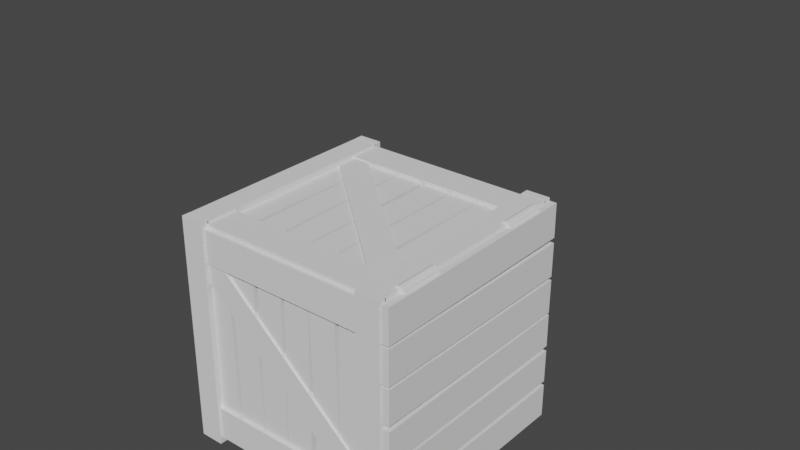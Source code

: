 # Source: ItemCrate.blend  (saved by Blender 2.91.10; exported with 4.5.12 LTS)
import bpy
from mathutils import Matrix  # noqa: F401  (used for matrix-valued properties, if any)

bpy.ops.wm.read_factory_settings(use_empty=True)
scene = bpy.context.scene
scene.name = 'Scene'

# ---- collections
col_scalecheckers = bpy.data.collections.new('ScaleCheckers'); scene.collection.children.link(col_scalecheckers)

# ---- world
world_world = bpy.data.worlds.new('World'); scene.world = world_world
world_world.use_nodes = True; world_world.node_tree.nodes.clear()
_N = world_world.node_tree.nodes; _L = world_world.node_tree.links
n0 = _N.new('ShaderNodeOutputWorld'); n0.name = 'World Output'; n0.location = (300, 300)
n1 = _N.new('ShaderNodeBackground'); n1.name = 'Background'; n1.location = (10, 300)
n1.inputs[0].default_value = (0.05088, 0.05088, 0.05088, 1.0)
_L.new(n1.outputs[0], n0.inputs[0])
n0.is_active_output = True
world_world.color = (0.05088, 0.05088, 0.05088)
world_world.use_sun_shadow = False
world_world.sun_shadow_jitter_overblur = 0.0

# ---- meshes
me_cube_001 = bpy.data.meshes.new('Cube.001')
me_cube_001.from_pydata([(-0.3495, 0.1145, 0.7534), (-0.3753, 0.1145, 0.7534), (-0.3495, 0.1194, 0.02168), (-0.3753, 0.1194, 0.02168), (-0.3495, 0.003669, 0.7527), (-0.3753, 0.003669, 0.7527), (-0.3495, 0.008548, 0.02094), (-0.3753, 0.008548, 0.02094), (0.357, -0.3815, 0.5154), (0.3839, -0.3815, 0.5154), (0.357, 0.383, 0.5056), (0.3839, 0.383, 0.5056), (0.357, -0.383, 0.3996), (0.3839, -0.383, 0.3996), (0.357, 0.3815, 0.3897), (0.3839, 0.3815, 0.3897), (-0.3495, 0.2361, 0.7535), (-0.3753, 0.2361, 0.7535), (-0.3495, 0.2423, 0.02178), (-0.3753, 0.2423, 0.02178), (-0.3495, 0.1253, 0.7525), (-0.3753, 0.1253, 0.7525), (-0.3495, 0.1315, 0.02084), (-0.3753, 0.1315, 0.02084), (0.357, -0.3818, 0.6404), (0.3839, -0.3818, 0.6404), (0.357, 0.3828, 0.6337), (0.3839, 0.3828, 0.6337), (0.357, -0.3828, 0.5246), (0.3839, -0.3828, 0.5246), (0.357, 0.3818, 0.5179), (0.3839, 0.3818, 0.5179), (-0.3495, -0.1231, 0.7521), (-0.3753, -0.1231, 0.7521), (-0.3495, -0.1353, 0.02043), (-0.3753, -0.1353, 0.02043), (-0.3495, -0.2339, 0.7539), (-0.3753, -0.2339, 0.7539), (-0.3495, -0.2461, 0.02228), (-0.3753, -0.2461, 0.02228), (0.357, -0.3818, 0.2555), (0.3839, -0.3818, 0.2555), (0.357, 0.3828, 0.2488), (0.3839, 0.3828, 0.2488), (0.357, -0.3828, 0.1396), (0.3839, -0.3828, 0.1396), (0.357, 0.3818, 0.133), (0.3839, 0.3818, 0.133), (-0.3495, -0.004001, 0.7525), (-0.3753, -0.004001, 0.7525), (-0.3495, -0.01035, 0.02083), (-0.3753, -0.01035, 0.02083), (-0.3495, -0.1148, 0.7535), (-0.3753, -0.1148, 0.7535), (-0.3495, -0.1212, 0.0218), (-0.3753, -0.1212, 0.0218), (0.357, -0.3825, 0.3806), (0.3839, -0.3825, 0.3806), (0.357, 0.3822, 0.3825), (0.3839, 0.3822, 0.3825), (0.357, -0.3822, 0.2648), (0.3839, -0.3822, 0.2648), (0.357, 0.3825, 0.2667), (0.3839, 0.3825, 0.2667), (0.3561, -0.3631, 0.7741), (0.3561, -0.3631, 0.7472), (0.3561, 0.3631, 0.7741), (0.3561, 0.3631, 0.7472), (0.275, -0.3631, 0.7741), (0.275, -0.3631, 0.7472), (0.275, 0.3631, 0.7741), (0.275, 0.3631, 0.7472), (0.3561, -0.3631, 0.02698), (0.3561, -0.3631, 6.407e-05), (0.3561, 0.3631, 0.02698), (0.3561, 0.3631, 6.425e-05), (0.275, -0.3631, 0.02698), (0.275, -0.3631, 6.402e-05), (0.275, 0.3631, 0.02698), (0.275, 0.3631, 6.419e-05), (0.3561, -0.387, -0.0003476), (0.3561, -0.3601, -0.0003476), (0.3561, -0.387, 0.7747), (0.3561, -0.3601, 0.7747), (0.275, -0.387, -0.0003476), (0.275, -0.3601, -0.0003476), (0.275, -0.387, 0.7747), (0.275, -0.3601, 0.7747), (0.3561, 0.3602, -0.0003475), (0.3561, 0.3871, -0.0003474), (0.3561, 0.3602, 0.7747), (0.3561, 0.3871, 0.7747), (0.275, 0.3602, -0.0003476), (0.275, 0.3871, -0.0003476), (0.275, 0.3602, 0.7747), (0.275, 0.3871, 0.7747), (-0.3059, -0.3631, 0.7741), (-0.3059, -0.3631, 0.7472), (-0.3059, 0.3631, 0.7741), (-0.3059, 0.3631, 0.7472), (-0.387, -0.3631, 0.7741), (-0.387, -0.3631, 0.7472), (-0.387, 0.3631, 0.7741), (-0.387, 0.3631, 0.7472), (-0.3059, -0.3631, 0.02698), (-0.3059, -0.3631, 6.396e-05), (-0.3059, 0.3631, 0.02698), (-0.3059, 0.3631, 6.413e-05), (-0.387, -0.3631, 0.02698), (-0.387, -0.3631, 6.396e-05), (-0.387, 0.3631, 0.02698), (-0.387, 0.3631, 6.413e-05), (-0.3059, -0.387, -0.0003477), (-0.3059, -0.3601, -0.0003477), (-0.3059, -0.387, 0.7747), (-0.3059, -0.3601, 0.7747), (-0.387, -0.387, -0.0003477), (-0.387, -0.3601, -0.0003477), (-0.387, -0.387, 0.7747), (-0.387, -0.3601, 0.7747), (-0.3059, 0.3602, -0.0003476), (-0.3059, 0.3871, -0.0003476), (-0.3059, 0.3602, 0.7747), (-0.3059, 0.3871, 0.7747), (-0.387, 0.3602, -0.0003476), (-0.387, 0.3871, -0.0003476), (-0.387, 0.3602, 0.7747), (-0.387, 0.3871, 0.7747), (0.357, -0.3825, 0.7644), (0.3839, -0.3825, 0.7644), (0.357, 0.3821, 0.7672), (0.3839, 0.3821, 0.7672), (0.357, -0.3821, 0.6485), (0.3839, -0.3821, 0.6485), (0.357, 0.3825, 0.6514), (0.3839, 0.3825, 0.6514), (0.357, -0.3816, 0.1262), (0.3839, -0.3816, 0.1262), (0.357, 0.383, 0.1173), (0.3839, 0.383, 0.1173), (0.357, -0.383, 0.01041), (0.3839, -0.383, 0.01041), (0.357, 0.3816, 0.001482), (0.3839, 0.3816, 0.001482), (0.3319, -0.2508, 0.04653), (0.3579, -0.2508, 0.04653), (0.3318, -0.2508, 0.7278), (0.3579, -0.2508, 0.7278), (0.3319, -0.135, 0.04653), (0.3579, -0.135, 0.04653), (0.3318, -0.135, 0.7278), (0.3579, -0.135, 0.7278), (0.3318, 0.1342, 0.04653), (0.3579, 0.1342, 0.04653), (0.3318, 0.1342, 0.7278), (0.3579, 0.1342, 0.7278), (0.3318, 0.25, 0.04653), (0.3579, 0.25, 0.04653), (0.3318, 0.25, 0.7278), (0.3579, 0.25, 0.7278), (0.2776, -0.3789, 0.7528), (0.2776, -0.352, 0.7528), (-0.3113, -0.3789, 0.7528), (-0.3113, -0.352, 0.7528), (0.2776, -0.3789, 0.6429), (0.2776, -0.352, 0.6429), (-0.3113, -0.3789, 0.6429), (-0.3113, -0.352, 0.6429), (0.2776, -0.3789, 0.1327), (0.2776, -0.352, 0.1327), (-0.3113, -0.3789, 0.1327), (-0.3113, -0.352, 0.1327), (0.2776, -0.3789, 0.02279), (0.2776, -0.352, 0.02279), (-0.3113, -0.3789, 0.02279), (-0.3113, -0.352, 0.02279), (0.2776, -0.3656, 0.00824), (0.2776, -0.3656, 0.03516), (-0.3113, -0.3656, 0.00824), (-0.3113, -0.3656, 0.03516), (0.2776, -0.2557, 0.00824), (0.2776, -0.2557, 0.03516), (-0.3113, -0.2557, 0.00824), (-0.3113, -0.2557, 0.03516), (0.2776, 0.2545, 0.00824), (0.2776, 0.2545, 0.03516), (-0.3113, 0.2545, 0.00824), (-0.3113, 0.2545, 0.03516), (0.2776, 0.3644, 0.00824), (0.2776, 0.3644, 0.03516), (-0.3113, 0.3644, 0.00824), (-0.3113, 0.3644, 0.03516), (0.2776, 0.3789, 0.02152), (0.2776, 0.352, 0.02152), (-0.3113, 0.3789, 0.02152), (-0.3113, 0.352, 0.02152), (0.2776, 0.3789, 0.1314), (0.2776, 0.352, 0.1314), (-0.3113, 0.3789, 0.1314), (-0.3113, 0.352, 0.1314), (0.2776, 0.3789, 0.6416), (0.2776, 0.352, 0.6416), (-0.3113, 0.3789, 0.6416), (-0.3113, 0.352, 0.6416), (0.2776, 0.3789, 0.7515), (0.2776, 0.352, 0.7515), (-0.3113, 0.3789, 0.7515), (-0.3113, 0.352, 0.7515), (0.2776, 0.3656, 0.7661), (0.2776, 0.3656, 0.7392), (-0.3113, 0.3656, 0.7661), (-0.3113, 0.3656, 0.7392), (0.2776, 0.2557, 0.7661), (0.2776, 0.2557, 0.7392), (-0.3113, 0.2557, 0.7661), (-0.3113, 0.2557, 0.7392), (0.2776, -0.2545, 0.7661), (0.2776, -0.2545, 0.7392), (-0.3113, -0.2545, 0.7661), (-0.3113, -0.2545, 0.7392), (0.2776, -0.3644, 0.7661), (0.2776, -0.3644, 0.7392), (-0.3113, -0.3644, 0.7661), (-0.3113, -0.3644, 0.7392), (0.08201, -0.3036, 0.0424), (0.08201, -0.3036, 0.021), (0.0788, 0.3041, 0.0424), (0.0788, 0.3041, 0.021), (-0.01003, -0.3041, 0.0424), (-0.01003, -0.3041, 0.021), (-0.01325, 0.3036, 0.0424), (-0.01325, 0.3036, 0.021), (0.1788, -0.3043, 0.0424), (0.1788, -0.3043, 0.021), (0.1847, 0.3034, 0.0424), (0.1847, 0.3034, 0.021), (0.08671, -0.3034, 0.0424), (0.08671, -0.3034, 0.021), (0.09267, 0.3043, 0.0424), (0.09267, 0.3043, 0.021), (-0.1285, -0.3045, 0.0424), (-0.1285, -0.3045, 0.021), (-0.12, 0.3032, 0.0424), (-0.12, 0.3032, 0.021), (-0.2206, -0.3032, 0.0424), (-0.2206, -0.3032, 0.021), (-0.212, 0.3045, 0.0424), (-0.212, 0.3045, 0.021), (-0.01504, -0.3031, 0.0424), (-0.01504, -0.3031, 0.021), (-0.02432, 0.3045, 0.0424), (-0.02432, 0.3045, 0.021), (-0.1071, -0.3045, 0.0424), (-0.1071, -0.3045, 0.021), (-0.1164, 0.3031, 0.0424), (-0.1164, 0.3031, 0.021), (0.2906, -0.3032, 0.0424), (0.2906, -0.3032, 0.021), (0.2826, 0.3044, 0.0424), (0.2826, 0.3044, 0.021), (0.1985, -0.3044, 0.0424), (0.1985, -0.3044, 0.021), (0.1906, 0.3032, 0.0424), (0.1906, 0.3032, 0.021), (-0.2368, -0.3047, 0.0424), (-0.2368, -0.3047, 0.021), (-0.2246, 0.3029, 0.0424), (-0.2246, 0.3029, 0.021), (-0.3289, -0.3029, 0.0424), (-0.3289, -0.3029, 0.021), (-0.3167, 0.3047, 0.0424), (-0.3167, 0.3047, 0.021), (0.07731, 0.3448, 0.08286), (0.07731, 0.3662, 0.08286), (0.0835, 0.3448, 0.6905), (0.0835, 0.3662, 0.6905), (-0.01474, 0.3448, 0.0838), (-0.01474, 0.3662, 0.0838), (-0.008537, 0.3448, 0.6915), (-0.008537, 0.3662, 0.6915), (0.1777, 0.3448, 0.08273), (0.1777, 0.3662, 0.08273), (0.1857, 0.3448, 0.6904), (0.1857, 0.3662, 0.6904), (0.08569, 0.3448, 0.08394), (0.08569, 0.3662, 0.08394), (0.09369, 0.3448, 0.6916), (0.09369, 0.3662, 0.6916), (-0.1322, 0.3448, 0.0827), (-0.1322, 0.3662, 0.0827), (-0.1238, 0.3448, 0.6904), (-0.1238, 0.3662, 0.6904), (-0.2243, 0.3448, 0.08398), (-0.2243, 0.3662, 0.08398), (-0.2158, 0.3448, 0.6916), (-0.2158, 0.3662, 0.6916), (-0.01977, 0.3448, 0.08376), (-0.01977, 0.3662, 0.08376), (-0.02557, 0.3448, 0.6914), (-0.02557, 0.3662, 0.6914), (-0.1118, 0.3448, 0.08289), (-0.1118, 0.3662, 0.08289), (-0.1176, 0.3448, 0.6906), (-0.1176, 0.3662, 0.6906), (0.2909, 0.3448, 0.08368), (0.2909, 0.3662, 0.08368), (0.2862, 0.3448, 0.6914), (0.2862, 0.3662, 0.6914), (0.1989, 0.3448, 0.08297), (0.1989, 0.3662, 0.08297), (0.1942, 0.3448, 0.6907), (0.1942, 0.3662, 0.6907), (-0.2339, 0.3448, 0.08259), (-0.2339, 0.3662, 0.08259), (-0.2238, 0.3448, 0.6902), (-0.2238, 0.3662, 0.6902), (-0.326, 0.3448, 0.08412), (-0.326, 0.3662, 0.08412), (-0.3158, 0.3448, 0.6917), (-0.3158, 0.3662, 0.6917), (0.08199, 0.3036, 0.7319), (0.08199, 0.3036, 0.7533), (0.07882, -0.3041, 0.7319), (0.07882, -0.3041, 0.7533), (-0.01005, 0.3041, 0.7319), (-0.01005, 0.3041, 0.7533), (-0.01322, -0.3036, 0.7319), (-0.01322, -0.3036, 0.7533), (0.1846, 0.3034, 0.7319), (0.1846, 0.3034, 0.7533), (0.1788, -0.3043, 0.7319), (0.1788, -0.3043, 0.7533), (0.09259, 0.3043, 0.7319), (0.09259, 0.3043, 0.7533), (0.08679, -0.3034, 0.7319), (0.08679, -0.3034, 0.7533), (-0.1264, 0.3042, 0.7319), (-0.1264, 0.3042, 0.7533), (-0.1221, -0.3035, 0.7319), (-0.1221, -0.3035, 0.7533), (-0.2184, 0.3035, 0.7319), (-0.2184, 0.3035, 0.7533), (-0.2142, -0.3042, 0.7319), (-0.2142, -0.3042, 0.7533), (-0.02636, 0.3044, 0.7319), (-0.02636, 0.3044, 0.7533), (-0.01898, -0.3033, 0.7319), (-0.01898, -0.3033, 0.7533), (-0.1184, 0.3033, 0.7319), (-0.1184, 0.3033, 0.7533), (-0.111, -0.3044, 0.7319), (-0.111, -0.3044, 0.7533), (0.2837, 0.3042, 0.7319), (0.2837, 0.3042, 0.7533), (0.2883, -0.3035, 0.7319), (0.2883, -0.3035, 0.7533), (0.1916, 0.3035, 0.7319), (0.1916, 0.3035, 0.7533), (0.1962, -0.3042, 0.7319), (0.1962, -0.3042, 0.7533), (-0.2239, 0.3033, 0.7319), (-0.2239, 0.3033, 0.7533), (-0.2305, -0.3043, 0.7319), (-0.2305, -0.3043, 0.7533), (-0.316, 0.3043, 0.7319), (-0.316, 0.3043, 0.7533), (-0.3226, -0.3033, 0.7319), (-0.3226, -0.3033, 0.7533), (0.08669, -0.3448, 0.69), (0.08669, -0.3662, 0.69), (0.07411, -0.3448, 0.08242), (0.07411, -0.3662, 0.08242), (-0.005337, -0.3448, 0.6919), (-0.005337, -0.3662, 0.6919), (-0.01792, -0.3448, 0.08433), (-0.01792, -0.3662, 0.08433), (0.1804, -0.3448, 0.6916), (0.1804, -0.3662, 0.6916), (0.1886, -0.3448, 0.08396), (0.1886, -0.3662, 0.08396), (0.08836, -0.3448, 0.6904), (0.08836, -0.3662, 0.6904), (0.09651, -0.3448, 0.08272), (0.09651, -0.3662, 0.08272), (-0.1274, -0.3448, 0.6915), (-0.1274, -0.3662, 0.6915), (-0.1211, -0.3448, 0.08381), (-0.1211, -0.3662, 0.08381), (-0.2194, -0.3448, 0.6905), (-0.2194, -0.3662, 0.6905), (-0.2131, -0.3448, 0.08285), (-0.2131, -0.3662, 0.08285), (-0.0183, -0.3448, 0.6907), (-0.0183, -0.3662, 0.6907), (-0.02205, -0.3448, 0.08303), (-0.02205, -0.3662, 0.08303), (-0.1103, -0.3448, 0.6913), (-0.1103, -0.3662, 0.6913), (-0.1141, -0.3448, 0.0836), (-0.1141, -0.3662, 0.0836), (0.2887, -0.3448, 0.6907), (0.2887, -0.3662, 0.6907), (0.2842, -0.3448, 0.08298), (0.2842, -0.3662, 0.08298), (0.1967, -0.3448, 0.6914), (0.1967, -0.3662, 0.6914), (0.1922, -0.3448, 0.08366), (0.1922, -0.3662, 0.08366), (-0.2362, -0.3448, 0.6918), (-0.2362, -0.3662, 0.6918), (-0.2253, -0.3448, 0.08419), (-0.2253, -0.3662, 0.08419), (-0.3282, -0.3448, 0.6901), (-0.3282, -0.3662, 0.6901), (-0.3173, -0.3448, 0.08254), (-0.3173, -0.3662, 0.08254), (-0.3753, -0.3656, 0.02109), (-0.3495, -0.3656, 0.02109), (-0.3753, -0.3685, 0.7528), (-0.3495, -0.3685, 0.7528), (-0.3753, -0.2547, 0.02152), (-0.3495, -0.2547, 0.02152), (-0.3753, -0.2576, 0.7532), (-0.3495, -0.2576, 0.7532), (-0.3753, 0.2504, 0.02178), (-0.3495, 0.2504, 0.02178), (-0.3753, 0.2566, 0.7535), (-0.3495, 0.2566, 0.7535), (-0.3753, 0.3612, 0.02085), (-0.3495, 0.3612, 0.02085), (-0.3753, 0.3674, 0.7526), (-0.3495, 0.3674, 0.7526), (-0.2998, -0.3051, 0.02882), (-0.2998, -0.3051, 0.01313), (0.3249, 0.2404, 0.02882), (0.3249, 0.2404, 0.01313), (-0.3595, -0.235, 0.02882), (-0.3595, -0.235, 0.01313), (0.2652, 0.3105, 0.02882), (0.2652, 0.3105, 0.01313), (-0.2998, 0.3583, 0.08203), (-0.2998, 0.374, 0.08203), (0.3249, 0.3583, 0.6275), (0.3249, 0.374, 0.6275), (-0.3595, 0.3583, 0.1521), (-0.3595, 0.374, 0.1521), (0.2652, 0.3583, 0.6977), (0.2652, 0.374, 0.6977), (-0.2998, 0.3051, 0.7455), (-0.2998, 0.3051, 0.7612), (0.3249, -0.2404, 0.7455), (0.3249, -0.2404, 0.7612), (-0.3595, 0.235, 0.7455), (-0.3595, 0.235, 0.7612), (0.2652, -0.3105, 0.7455), (0.2652, -0.3105, 0.7612), (-0.2998, -0.3583, 0.6923), (-0.2998, -0.374, 0.6923), (0.3249, -0.3583, 0.1468), (0.3249, -0.374, 0.1468), (-0.3595, -0.3583, 0.6222), (-0.3595, -0.374, 0.6222), (0.2652, -0.3583, 0.07667), (0.2652, -0.374, 0.07667), (0.3552, -0.1636, 0.7839), (0.3552, 0.1636, 0.7839), (0.3552, 0.3056, 0.7839), (0.3552, -0.3056, 0.7839), (0.364, 0.3056, 0.7815), (0.364, -0.3056, 0.7815), (0.3705, 0.3056, 0.775), (0.3705, -0.3056, 0.775), (0.3729, 0.3056, 0.7662), (0.3729, -0.3056, 0.7662), (0.3705, 0.3056, 0.7573), (0.3705, -0.3056, 0.7573), (0.364, 0.3056, 0.7509), (0.364, -0.3056, 0.7509), (0.3552, 0.3056, 0.7485), (0.3552, -0.3056, 0.7485), (0.3464, 0.3056, 0.7509), (0.3464, -0.3056, 0.7509), (0.3399, 0.3056, 0.7573), (0.3399, -0.3056, 0.7573), (0.3375, 0.3056, 0.7662), (0.3375, -0.3056, 0.7662), (0.3399, 0.3056, 0.775), (0.3399, -0.3056, 0.775), (0.3464, 0.3056, 0.7815), (0.3464, -0.3056, 0.7815), (0.364, -0.1636, 0.7815), (0.364, 0.1636, 0.7815), (0.3705, -0.1636, 0.775), (0.3705, 0.1636, 0.775), (0.3729, -0.1636, 0.7662), (0.3729, 0.1636, 0.7662), (0.3705, -0.1636, 0.7573), (0.3705, 0.1636, 0.7573), (0.364, -0.1636, 0.7509), (0.364, 0.1636, 0.7509), (0.3552, -0.1636, 0.7485), (0.3552, 0.1636, 0.7485), (0.3464, -0.1636, 0.7509), (0.3464, 0.1636, 0.7509), (0.3399, -0.1636, 0.7573), (0.3399, 0.1636, 0.7573), (0.3375, -0.1636, 0.7662), (0.3375, 0.1636, 0.7662), (0.3399, -0.1636, 0.775), (0.3399, 0.1636, 0.775), (0.3464, -0.1636, 0.7815), (0.3464, 0.1636, 0.7815)], [], [(5, 1, 3, 7), (5, 4, 0, 1), (7, 6, 4, 5), (3, 2, 6, 7), (0, 4, 6, 2), (1, 0, 2, 3), (8, 9, 11, 10), (10, 11, 15, 14), (14, 15, 13, 12), (12, 13, 9, 8), (10, 14, 12, 8), (15, 11, 9, 13), (21, 17, 19, 23), (21, 20, 16, 17), (23, 22, 20, 21), (19, 18, 22, 23), (16, 20, 22, 18), (17, 16, 18, 19), (24, 25, 27, 26), (26, 27, 31, 30), (30, 31, 29, 28), (28, 29, 25, 24), (26, 30, 28, 24), (31, 27, 25, 29), (37, 33, 35, 39), (37, 36, 32, 33), (39, 38, 36, 37), (35, 34, 38, 39), (32, 36, 38, 34), (33, 32, 34, 35), (40, 41, 43, 42), (42, 43, 47, 46), (46, 47, 45, 44), (44, 45, 41, 40), (42, 46, 44, 40), (47, 43, 41, 45), (53, 49, 51, 55), (53, 52, 48, 49), (55, 54, 52, 53), (51, 50, 54, 55), (48, 52, 54, 50), (49, 48, 50, 51), (56, 57, 59, 58), (58, 59, 63, 62), (62, 63, 61, 60), (60, 61, 57, 56), (58, 62, 60, 56), (63, 59, 57, 61), (64, 65, 67, 66), (66, 67, 71, 70), (70, 71, 69, 68), (68, 69, 65, 64), (66, 70, 68, 64), (71, 67, 65, 69), (72, 73, 75, 74), (74, 75, 79, 78), (78, 79, 77, 76), (76, 77, 73, 72), (74, 78, 76, 72), (79, 75, 73, 77), (80, 81, 83, 82), (82, 83, 87, 86), (86, 87, 85, 84), (84, 85, 81, 80), (82, 86, 84, 80), (87, 83, 81, 85), (88, 89, 91, 90), (90, 91, 95, 94), (94, 95, 93, 92), (92, 93, 89, 88), (90, 94, 92, 88), (95, 91, 89, 93), (96, 97, 99, 98), (98, 99, 103, 102), (102, 103, 101, 100), (100, 101, 97, 96), (98, 102, 100, 96), (103, 99, 97, 101), (104, 105, 107, 106), (106, 107, 111, 110), (110, 111, 109, 108), (108, 109, 105, 104), (106, 110, 108, 104), (111, 107, 105, 109), (112, 113, 115, 114), (114, 115, 119, 118), (118, 119, 117, 116), (116, 117, 113, 112), (114, 118, 116, 112), (119, 115, 113, 117), (120, 121, 123, 122), (122, 123, 127, 126), (126, 127, 125, 124), (124, 125, 121, 120), (122, 126, 124, 120), (127, 123, 121, 125), (128, 129, 131, 130), (130, 131, 135, 134), (134, 135, 133, 132), (132, 133, 129, 128), (130, 134, 132, 128), (135, 131, 129, 133), (136, 137, 139, 138), (138, 139, 143, 142), (142, 143, 141, 140), (140, 141, 137, 136), (138, 142, 140, 136), (143, 139, 137, 141), (144, 145, 147, 146), (146, 147, 151, 150), (150, 151, 149, 148), (148, 149, 145, 144), (146, 150, 148, 144), (151, 147, 145, 149), (152, 153, 155, 154), (154, 155, 159, 158), (158, 159, 157, 156), (156, 157, 153, 152), (154, 158, 156, 152), (159, 155, 153, 157), (160, 161, 163, 162), (162, 163, 167, 166), (166, 167, 165, 164), (164, 165, 161, 160), (162, 166, 164, 160), (167, 163, 161, 165), (168, 169, 171, 170), (170, 171, 175, 174), (174, 175, 173, 172), (172, 173, 169, 168), (170, 174, 172, 168), (175, 171, 169, 173), (176, 177, 179, 178), (178, 179, 183, 182), (182, 183, 181, 180), (180, 181, 177, 176), (178, 182, 180, 176), (183, 179, 177, 181), (184, 185, 187, 186), (186, 187, 191, 190), (190, 191, 189, 188), (188, 189, 185, 184), (186, 190, 188, 184), (191, 187, 185, 189), (192, 193, 195, 194), (194, 195, 199, 198), (198, 199, 197, 196), (196, 197, 193, 192), (194, 198, 196, 192), (199, 195, 193, 197), (200, 201, 203, 202), (202, 203, 207, 206), (206, 207, 205, 204), (204, 205, 201, 200), (202, 206, 204, 200), (207, 203, 201, 205), (208, 209, 211, 210), (210, 211, 215, 214), (214, 215, 213, 212), (212, 213, 209, 208), (210, 214, 212, 208), (215, 211, 209, 213), (216, 217, 219, 218), (218, 219, 223, 222), (222, 223, 221, 220), (220, 221, 217, 216), (218, 222, 220, 216), (223, 219, 217, 221), (224, 225, 227, 226), (226, 227, 231, 230), (230, 231, 229, 228), (228, 229, 225, 224), (226, 230, 228, 224), (231, 227, 225, 229), (232, 233, 235, 234), (234, 235, 239, 238), (238, 239, 237, 236), (236, 237, 233, 232), (234, 238, 236, 232), (239, 235, 233, 237), (240, 241, 243, 242), (242, 243, 247, 246), (246, 247, 245, 244), (244, 245, 241, 240), (242, 246, 244, 240), (247, 243, 241, 245), (248, 249, 251, 250), (250, 251, 255, 254), (254, 255, 253, 252), (252, 253, 249, 248), (250, 254, 252, 248), (255, 251, 249, 253), (256, 257, 259, 258), (258, 259, 263, 262), (262, 263, 261, 260), (260, 261, 257, 256), (258, 262, 260, 256), (263, 259, 257, 261), (264, 265, 267, 266), (266, 267, 271, 270), (270, 271, 269, 268), (268, 269, 265, 264), (266, 270, 268, 264), (271, 267, 265, 269), (272, 273, 275, 274), (274, 275, 279, 278), (278, 279, 277, 276), (276, 277, 273, 272), (274, 278, 276, 272), (279, 275, 273, 277), (280, 281, 283, 282), (282, 283, 287, 286), (286, 287, 285, 284), (284, 285, 281, 280), (282, 286, 284, 280), (287, 283, 281, 285), (288, 289, 291, 290), (290, 291, 295, 294), (294, 295, 293, 292), (292, 293, 289, 288), (290, 294, 292, 288), (295, 291, 289, 293), (296, 297, 299, 298), (298, 299, 303, 302), (302, 303, 301, 300), (300, 301, 297, 296), (298, 302, 300, 296), (303, 299, 297, 301), (304, 305, 307, 306), (306, 307, 311, 310), (310, 311, 309, 308), (308, 309, 305, 304), (306, 310, 308, 304), (311, 307, 305, 309), (312, 313, 315, 314), (314, 315, 319, 318), (318, 319, 317, 316), (316, 317, 313, 312), (314, 318, 316, 312), (319, 315, 313, 317), (320, 321, 323, 322), (322, 323, 327, 326), (326, 327, 325, 324), (324, 325, 321, 320), (322, 326, 324, 320), (327, 323, 321, 325), (328, 329, 331, 330), (330, 331, 335, 334), (334, 335, 333, 332), (332, 333, 329, 328), (330, 334, 332, 328), (335, 331, 329, 333), (336, 337, 339, 338), (338, 339, 343, 342), (342, 343, 341, 340), (340, 341, 337, 336), (338, 342, 340, 336), (343, 339, 337, 341), (344, 345, 347, 346), (346, 347, 351, 350), (350, 351, 349, 348), (348, 349, 345, 344), (346, 350, 348, 344), (351, 347, 345, 349), (352, 353, 355, 354), (354, 355, 359, 358), (358, 359, 357, 356), (356, 357, 353, 352), (354, 358, 356, 352), (359, 355, 353, 357), (360, 361, 363, 362), (362, 363, 367, 366), (366, 367, 365, 364), (364, 365, 361, 360), (362, 366, 364, 360), (367, 363, 361, 365), (368, 369, 371, 370), (370, 371, 375, 374), (374, 375, 373, 372), (372, 373, 369, 368), (370, 374, 372, 368), (375, 371, 369, 373), (376, 377, 379, 378), (378, 379, 383, 382), (382, 383, 381, 380), (380, 381, 377, 376), (378, 382, 380, 376), (383, 379, 377, 381), (384, 385, 387, 386), (386, 387, 391, 390), (390, 391, 389, 388), (388, 389, 385, 384), (386, 390, 388, 384), (391, 387, 385, 389), (392, 393, 395, 394), (394, 395, 399, 398), (398, 399, 397, 396), (396, 397, 393, 392), (394, 398, 396, 392), (399, 395, 393, 397), (400, 401, 403, 402), (402, 403, 407, 406), (406, 407, 405, 404), (404, 405, 401, 400), (402, 406, 404, 400), (407, 403, 401, 405), (408, 409, 411, 410), (410, 411, 415, 414), (414, 415, 413, 412), (412, 413, 409, 408), (410, 414, 412, 408), (415, 411, 409, 413), (416, 417, 419, 418), (418, 419, 423, 422), (422, 423, 421, 420), (420, 421, 417, 416), (418, 422, 420, 416), (423, 419, 417, 421), (424, 425, 427, 426), (426, 427, 431, 430), (430, 431, 429, 428), (428, 429, 425, 424), (426, 430, 428, 424), (431, 427, 425, 429), (432, 433, 435, 434), (434, 435, 439, 438), (438, 439, 437, 436), (436, 437, 433, 432), (434, 438, 436, 432), (439, 435, 433, 437), (440, 441, 443, 442), (442, 443, 447, 446), (446, 447, 445, 444), (444, 445, 441, 440), (442, 446, 444, 440), (447, 443, 441, 445), (448, 449, 451, 450), (450, 451, 455, 454), (454, 455, 453, 452), (452, 453, 449, 448), (450, 454, 452, 448), (455, 451, 449, 453), (456, 457, 459, 458), (458, 459, 463, 462), (462, 463, 461, 460), (460, 461, 457, 456), (458, 462, 460, 456), (463, 459, 457, 461), (478, 501, 503, 480), (464, 467, 469, 490), (466, 465, 491, 468), (490, 469, 471, 492), (480, 503, 505, 482), (492, 471, 473, 494), (470, 493, 495, 472), (494, 473, 475, 496), (482, 505, 507, 484), (496, 475, 477, 498), (472, 495, 497, 474), (498, 477, 479, 500), (484, 507, 509, 486), (500, 479, 481, 502), (474, 497, 499, 476), (502, 481, 483, 504), (486, 509, 511, 488), (504, 483, 485, 506), (476, 499, 501, 478), (506, 485, 487, 508), (469, 467, 489, 487, 485, 483, 481, 479, 477, 475, 473, 471), (488, 511, 465, 466), (508, 487, 489, 510), (468, 491, 493, 470), (510, 489, 467, 464), (466, 468, 470, 472, 474, 476, 478, 480, 482, 484, 486, 488), (510, 464, 490, 492, 494, 496, 498, 500, 502, 504, 506, 508), (511, 509, 507, 505, 503, 501, 499, 497, 495, 493, 491, 465)])
_uv = me_cube_001.uv_layers.new(name='UVMap')
_uv.uv.foreach_set('vector', [0.2714, 0.453, 0.305, 0.453, 0.305, 0.2315, 0.2714, 0.2315, 0.3506, 0.8487, 0.3584, 0.8487, 0.3584, 0.8152, 0.3506, 0.8152, 0.9607, 0.2315, 0.9529, 0.2315, 0.9529, 0.453, 0.9607, 0.453, 0.3197, 0.8152, 0.3119, 0.8152, 0.3119, 0.8487, 0.3197, 0.8487, 0.2379, 0.453, 0.2714, 0.453, 0.2714, 0.2315, 0.2379, 0.2315, 0.9573, 0.8209, 0.9651, 0.8209, 0.9651, 0.5994, 0.9573, 0.5994, 0.9413, 0.5994, 0.9332, 0.5994, 0.9332, 0.8308, 0.9413, 0.8308, 0.7383, 0.219, 0.7465, 0.219, 0.7465, 0.184, 0.7383, 0.184, 0.9366, 0.2315, 0.9284, 0.2315, 0.9284, 0.4629, 0.9366, 0.4629, 0.7302, 0.219, 0.7383, 0.219, 0.7383, 0.184, 0.7302, 0.184, 0.4207, 0.0, 0.3856, 0.0, 0.3856, 0.2315, 0.4207, 0.2315, 0.3506, 0.0, 0.3155, 0.0, 0.3155, 0.2315, 0.3506, 0.2315, 0.1037, 0.453, 0.1372, 0.453, 0.1372, 0.2315, 0.1037, 0.2315, 0.3832, 0.8204, 0.3754, 0.8204, 0.3754, 0.8539, 0.3832, 0.8539, 0.9763, 0.2315, 0.9685, 0.2315, 0.9685, 0.453, 0.9763, 0.453, 0.3041, 0.8204, 0.2963, 0.8204, 0.2963, 0.8539, 0.3041, 0.8539, 0.0671, 0.2315, 0.03355, 0.2315, 0.03355, 0.453, 0.0671, 0.453, 0.9807, 0.5994, 0.9729, 0.5994, 0.9729, 0.8209, 0.9807, 0.8209, 0.6646, 0.7027, 0.6565, 0.7027, 0.6565, 0.9342, 0.6646, 0.9342, 0.5819, 0.2212, 0.5901, 0.2212, 0.5901, 0.1862, 0.5819, 0.1862, 0.9332, 0.5994, 0.925, 0.5994, 0.925, 0.8308, 0.9332, 0.8308, 0.6064, 0.1862, 0.5982, 0.1862, 0.5982, 0.2212, 0.6064, 0.2212, 0.1052, 0.0, 0.07012, 0.0, 0.07012, 0.2315, 0.1052, 0.2315, 0.07012, 0.0, 0.03506, 0.0, 0.03506, 0.2315, 0.07012, 0.2315, 0.2043, 0.2315, 0.1708, 0.2315, 0.1708, 0.453, 0.2043, 0.453, 0.2702, 0.8204, 0.2624, 0.8204, 0.2624, 0.854, 0.2702, 0.854, 0.9809, 2.049e-08, 0.9731, 0.0, 0.9731, 0.2215, 0.9809, 0.2215, 0.2298, 0.854, 0.2376, 0.854, 0.2376, 0.8204, 0.2298, 0.8204, 0.1037, 0.2315, 0.07012, 0.2315, 0.07012, 0.453, 0.1037, 0.453, 0.9841, 0.2315, 0.9763, 0.2315, 0.9763, 0.4529, 0.9841, 0.4529, 0.3424, 0.9321, 0.3506, 0.9321, 0.3506, 0.7007, 0.3424, 0.7007, 0.5901, 0.2212, 0.5982, 0.2212, 0.5982, 0.1862, 0.5901, 0.1862, 0.9252, 0.2315, 0.9334, 0.2315, 0.9334, 2.98e-08, 0.9252, 0.0, 0.6064, 0.2212, 0.6145, 0.2212, 0.6145, 0.1862, 0.6064, 0.1862, 0.1052, 0.2315, 0.1402, 0.2315, 0.1402, 2.98e-08, 0.1052, 0.0, 0.3506, 0.2315, 0.3856, 0.2315, 0.3856, 0.0, 0.3506, 0.0, 0.3385, 0.2315, 0.305, 0.2315, 0.305, 0.453, 0.3385, 0.453, 0.374, 0.8152, 0.3662, 0.8152, 0.3662, 0.8487, 0.374, 0.8487, 0.9685, 0.2315, 0.9607, 0.2315, 0.9607, 0.453, 0.9685, 0.453, 0.8511, 0.184, 0.8433, 0.184, 0.8433, 0.2175, 0.8511, 0.2175, 0.1372, 0.453, 0.1708, 0.453, 0.1708, 0.2315, 0.1372, 0.2315, 0.9731, 0.0, 0.9653, 0.0, 0.9653, 0.2215, 0.9731, 0.2215, 0.6201, 0.4829, 0.612, 0.4829, 0.612, 0.7143, 0.6201, 0.7143, 0.5575, 0.1862, 0.5493, 0.1862, 0.5493, 0.2212, 0.5575, 0.2212, 0.4165, 0.453, 0.4084, 0.453, 0.4084, 0.6844, 0.4165, 0.6844, 0.5656, 0.1862, 0.5575, 0.1862, 0.5575, 0.2212, 0.5656, 0.2212, 0.2805, 0.0, 0.2454, 0.0, 0.2454, 0.2315, 0.2805, 0.2315, 0.2103, 0.0, 0.1753, 0.0, 0.1753, 0.2315, 0.2103, 0.2315, 0.5629, 0.7175, 0.5548, 0.7175, 0.5548, 0.9373, 0.5629, 0.9373, 0.2045, 0.873, 0.2127, 0.873, 0.2127, 0.8485, 0.2045, 0.8485, 0.9447, 0.2315, 0.9366, 0.2315, 0.9366, 0.4513, 0.9447, 0.4513, 0.279, 0.873, 0.2872, 0.873, 0.2872, 0.8485, 0.279, 0.8485, 0.7089, 0.4513, 0.7334, 0.4513, 0.7334, 0.2315, 0.7089, 0.2315, 0.7089, 0.6712, 0.7334, 0.6712, 0.7334, 0.4513, 0.7089, 0.4513, 0.9529, 0.2315, 0.9447, 0.2315, 0.9447, 0.4513, 0.9529, 0.4513, 0.4451, 0.2062, 0.437, 0.2062, 0.437, 0.2308, 0.4451, 0.2308, 0.6286, 0.7175, 0.6205, 0.7175, 0.6205, 0.9373, 0.6286, 0.9373, 0.4696, 0.2062, 0.4614, 0.2062, 0.4614, 0.2308, 0.4696, 0.2308, 0.6484, 0.0, 0.6239, 0.0, 0.6239, 0.2198, 0.6484, 0.2198, 0.6777, 0.4829, 0.6531, 0.4829, 0.6531, 0.7027, 0.6777, 0.7027, 0.6286, 0.4829, 0.6205, 0.4829, 0.6205, 0.7175, 0.6286, 0.7175, 0.8674, 0.184, 0.8592, 0.184, 0.8592, 0.2085, 0.8674, 0.2085, 0.332, 0.8658, 0.3401, 0.8658, 0.3401, 0.6312, 0.332, 0.6312, 0.4696, 0.2308, 0.4777, 0.2308, 0.4777, 0.2062, 0.4696, 0.2062, 0.7089, 0.4661, 0.6843, 0.4661, 0.6843, 0.7007, 0.7089, 0.7007, 0.5138, 0.7175, 0.5384, 0.7175, 0.5384, 0.4829, 0.5138, 0.4829, 0.7253, 0.9058, 0.7334, 0.9058, 0.7334, 0.6712, 0.7253, 0.6712, 0.229, 0.8485, 0.2208, 0.8485, 0.2208, 0.873, 0.229, 0.873, 0.9087, 0.5994, 0.9006, 0.5994, 0.9006, 0.834, 0.9087, 0.834, 0.4207, 0.2308, 0.4288, 0.2308, 0.4288, 0.2062, 0.4207, 0.2062, 0.5874, 0.4829, 0.5629, 0.4829, 0.5629, 0.7175, 0.5874, 0.7175, 0.6843, 0.4661, 0.7089, 0.4661, 0.7089, 0.2315, 0.6843, 0.2315, 0.9415, 0.0, 0.9334, 0.0, 0.9334, 0.2198, 0.9415, 0.2198, 0.8592, 0.184, 0.8511, 0.184, 0.8511, 0.2085, 0.8592, 0.2085, 0.9495, 0.5994, 0.9413, 0.5994, 0.9413, 0.8192, 0.9495, 0.8192, 0.2539, 0.8485, 0.2457, 0.8485, 0.2457, 0.873, 0.2539, 0.873, 0.6975, 0.2198, 0.722, 0.2198, 0.722, 0.0, 0.6975, 0.0, 0.673, 0.0, 0.6484, 0.0, 0.6484, 0.2198, 0.673, 0.2198, 0.9497, 0.0, 0.9415, 0.0, 0.9415, 0.2198, 0.9497, 0.2198, 0.437, 0.2062, 0.4288, 0.2062, 0.4288, 0.2308, 0.437, 0.2308, 0.5548, 0.7175, 0.5466, 0.7175, 0.5466, 0.9373, 0.5548, 0.9373, 0.4451, 0.2308, 0.4533, 0.2308, 0.4533, 0.2062, 0.4451, 0.2062, 0.673, 0.2198, 0.6975, 0.2198, 0.6975, 2.98e-08, 0.673, 0.0, 0.6531, 0.4829, 0.6286, 0.4829, 0.6286, 0.7027, 0.6531, 0.7027, 0.3506, 0.4661, 0.3424, 0.4661, 0.3424, 0.7007, 0.3506, 0.7007, 0.2376, 0.873, 0.2457, 0.873, 0.2457, 0.8485, 0.2376, 0.8485, 0.7253, 0.6712, 0.7171, 0.6712, 0.7171, 0.9058, 0.7253, 0.9058, 0.262, 0.8485, 0.2539, 0.8485, 0.2539, 0.873, 0.262, 0.873, 0.612, 0.4829, 0.5874, 0.4829, 0.5874, 0.7175, 0.612, 0.7175, 0.4893, 0.7175, 0.5138, 0.7175, 0.5138, 0.4829, 0.4893, 0.4829, 0.3506, 0.2315, 0.3424, 0.2315, 0.3424, 0.4661, 0.3506, 0.4661, 0.4533, 0.2308, 0.4614, 0.2308, 0.4614, 0.2062, 0.4533, 0.2062, 0.9169, 0.5994, 0.9087, 0.5994, 0.9087, 0.834, 0.9169, 0.834, 0.4859, 0.2062, 0.4777, 0.2062, 0.4777, 0.2308, 0.4859, 0.2308, 0.5629, 0.4829, 0.5384, 0.4829, 0.5384, 0.7175, 0.5629, 0.7175, 0.3839, 0.6876, 0.4084, 0.6876, 0.4084, 0.453, 0.3839, 0.453, 0.9169, 0.8308, 0.925, 0.8308, 0.925, 0.5994, 0.9169, 0.5994, 0.5738, 0.2212, 0.5819, 0.2212, 0.5819, 0.1862, 0.5738, 0.1862, 0.9171, 0.2315, 0.9252, 0.2315, 0.9252, 0.0, 0.9171, 2.98e-08, 0.5738, 0.1862, 0.5656, 0.1862, 0.5656, 0.2212, 0.5738, 0.2212, 0.1753, 0.0, 0.1402, 0.0, 0.1402, 0.2315, 0.1753, 0.2315, 0.2805, 0.2315, 0.3155, 0.2315, 0.3155, 0.0, 0.2805, 0.0, 0.6646, 0.9342, 0.6728, 0.9342, 0.6728, 0.7027, 0.6646, 0.7027, 0.6145, 0.2212, 0.6227, 0.2212, 0.6227, 0.1862, 0.6145, 0.1862, 0.6728, 0.9342, 0.6809, 0.9342, 0.6809, 0.7027, 0.6728, 0.7027, 0.7302, 0.184, 0.722, 0.184, 0.722, 0.219, 0.7302, 0.219, 0.0, 0.2315, 0.03506, 0.2315, 0.03506, 0.0, 6.706e-08, 0.0, 0.2103, 0.2315, 0.2454, 0.2315, 0.2454, 0.0, 0.2103, 0.0, 0.7613, 0.9896, 0.7692, 0.9896, 0.7692, 0.7833, 0.7613, 0.7833, 0.7781, 0.184, 0.7702, 0.184, 0.7702, 0.219, 0.7781, 0.219, 0.7334, 0.9896, 0.7413, 0.9896, 0.7413, 0.7833, 0.7334, 0.7833, 0.7702, 0.184, 0.7623, 0.184, 0.7623, 0.219, 0.7702, 0.219, 0.4542, 0.2315, 0.4192, 0.2315, 0.4192, 0.4377, 0.4542, 0.4377, 0.4207, 0.2062, 0.4558, 0.2062, 0.4558, 0.0, 0.4207, 1.118e-08, 0.9807, 0.8056, 0.9886, 0.8056, 0.9886, 0.5994, 0.9807, 0.5994, 0.7623, 0.184, 0.7544, 0.184, 0.7544, 0.219, 0.7623, 0.219, 0.9809, 0.2062, 0.9888, 0.2062, 0.9888, 0.0, 0.9809, 0.0, 0.7544, 0.184, 0.7465, 0.184, 0.7465, 0.219, 0.7544, 0.219, 0.4908, 0.0, 0.4558, 5.96e-08, 0.4558, 0.2062, 0.4908, 0.2062, 0.4542, 0.4377, 0.4893, 0.4377, 0.4893, 0.2315, 0.4542, 0.2315, 0.8054, 0.7833, 0.7973, 0.7833, 0.7973, 0.9616, 0.8054, 0.9616, 0.2045, 0.8485, 0.2127, 0.8485, 0.2127, 0.8152, 0.2045, 0.8152, 0.7531, 0.9616, 0.7613, 0.9616, 0.7613, 0.7833, 0.7531, 0.7833, 0.2539, 0.8485, 0.262, 0.8485, 0.262, 0.8152, 0.2539, 0.8152, 0.1369, 0.453, 0.1037, 0.453, 0.1037, 0.6312, 0.1369, 0.6312, 0.3041, 0.6312, 0.3374, 0.6312, 0.3374, 0.453, 0.3041, 0.453, 0.7855, 0.7833, 0.7773, 0.7833, 0.7773, 0.9616, 0.7855, 0.9616, 0.8433, 0.184, 0.8351, 0.184, 0.8351, 0.2172, 0.8433, 0.2172, 0.817, 0.7833, 0.8088, 0.7833, 0.8088, 0.9616, 0.817, 0.9616, 0.8351, 0.184, 0.827, 0.184, 0.827, 0.2172, 0.8351, 0.2172, 0.03327, 0.453, 7.451e-09, 0.453, 0.0, 0.6312, 0.03327, 0.6312, 0.5574, 0.1783, 0.5906, 0.1783, 0.5906, 2.98e-08, 0.5574, 0.0, 0.8727, 0.9616, 0.8809, 0.9616, 0.8809, 0.7833, 0.8727, 0.7833, 0.2208, 0.8485, 0.229, 0.8485, 0.229, 0.8152, 0.2208, 0.8152, 0.8449, 0.9616, 0.853, 0.9616, 0.853, 0.7833, 0.8449, 0.7833, 0.2376, 0.8485, 0.2457, 0.8485, 0.2457, 0.8152, 0.2376, 0.8152, 0.2376, 0.453, 0.2043, 0.453, 0.2043, 0.6312, 0.2376, 0.6312, 0.3506, 0.6312, 0.3839, 0.6312, 0.3839, 0.453, 0.3506, 0.453, 0.8646, 0.9616, 0.8727, 0.9616, 0.8727, 0.7833, 0.8646, 0.7833, 0.8107, 0.184, 0.8025, 0.184, 0.8025, 0.2172, 0.8107, 0.2172, 0.7692, 0.9616, 0.7773, 0.9616, 0.7773, 0.7833, 0.7692, 0.7833, 0.8188, 0.2172, 0.827, 0.2172, 0.827, 0.184, 0.8188, 0.184, 0.4908, 0.1783, 0.5241, 0.1783, 0.5241, 2.98e-08, 0.4908, 0.0, 0.1369, 0.6312, 0.1702, 0.6312, 0.1702, 0.453, 0.1369, 0.453, 0.7531, 0.7833, 0.745, 0.7833, 0.745, 0.9616, 0.7531, 0.9616, 0.2872, 0.8152, 0.279, 0.8152, 0.279, 0.8485, 0.2872, 0.8485, 0.8564, 0.9616, 0.8646, 0.9616, 0.8646, 0.7833, 0.8564, 0.7833, 0.2709, 0.8485, 0.279, 0.8485, 0.279, 0.8152, 0.2709, 0.8152, 0.2709, 0.6312, 0.3041, 0.6312, 0.3041, 0.453, 0.2709, 0.453, 0.2709, 0.453, 0.2376, 0.453, 0.2376, 0.6312, 0.2709, 0.6312, 0.8414, 0.7833, 0.8333, 0.7833, 0.8333, 0.9616, 0.8414, 0.9616, 0.7862, 0.2172, 0.7944, 0.2172, 0.7944, 0.184, 0.7862, 0.184, 0.7891, 0.9616, 0.7973, 0.9616, 0.7973, 0.7833, 0.7891, 0.7833, 0.7944, 0.2172, 0.8025, 0.2172, 0.8025, 0.184, 0.7944, 0.184, 0.5906, 0.1783, 0.6239, 0.1783, 0.6239, 0.0, 0.5906, 0.0, 0.4875, 0.4377, 0.4542, 0.4377, 0.4542, 0.616, 0.4875, 0.616, 0.889, 0.7833, 0.8809, 0.7833, 0.8809, 0.9616, 0.889, 0.9616, 0.2539, 0.8152, 0.2457, 0.8152, 0.2457, 0.8485, 0.2539, 0.8485, 0.8972, 0.7833, 0.889, 0.7833, 0.889, 0.9616, 0.8972, 0.9616, 0.2208, 0.8152, 0.2127, 0.8152, 0.2127, 0.8485, 0.2208, 0.8485, 0.1034, 0.453, 0.07012, 0.453, 0.07012, 0.6312, 0.1034, 0.6312, 0.5241, 0.1783, 0.5574, 0.1783, 0.5574, 0.0, 0.5241, 0.0, 0.8333, 0.7833, 0.8251, 0.7833, 0.8251, 0.9616, 0.8333, 0.9616, 0.8188, 0.184, 0.8107, 0.184, 0.8107, 0.2172, 0.8188, 0.2172, 0.8251, 0.7833, 0.817, 0.7833, 0.817, 0.9616, 0.8251, 0.9616, 0.7862, 0.184, 0.7781, 0.184, 0.7781, 0.2172, 0.7862, 0.2172, 0.1702, 0.6312, 0.2035, 0.6312, 0.2035, 0.453, 0.1702, 0.453, 0.06682, 0.453, 0.03355, 0.453, 0.03355, 0.6312, 0.06682, 0.6312, 0.4117, 0.8715, 0.4182, 0.8715, 0.4182, 0.6876, 0.4117, 0.6876, 0.3262, 0.8487, 0.3197, 0.8487, 0.3197, 0.8766, 0.3262, 0.8766, 0.4886, 0.7999, 0.4821, 0.7999, 0.4821, 0.9839, 0.4886, 0.9839, 0.2144, 0.8763, 0.2208, 0.8763, 0.2208, 0.8485, 0.2144, 0.8485, 0.9006, 0.5994, 0.9284, 0.5994, 0.9284, 0.4154, 0.9006, 0.4154, 0.5908, 0.7175, 0.5629, 0.7175, 0.5629, 0.9015, 0.5908, 0.9015, 0.0, 0.9992, 0.006476, 0.9992, 0.006476, 0.8152, 7.451e-09, 0.8152, 0.3385, 0.8658, 0.332, 0.8658, 0.332, 0.8937, 0.3385, 0.8937, 0.01295, 0.8152, 0.006476, 0.8152, 0.006476, 0.9992, 0.01295, 0.9992, 0.8933, 0.184, 0.8868, 0.184, 0.8868, 0.2118, 0.8933, 0.2118, 0.02786, 0.8152, 0.05573, 0.8152, 0.05573, 0.6312, 0.02786, 0.6312, 0.7613, 0.4154, 0.7891, 0.4154, 0.7891, 0.2315, 0.7613, 0.2315, 0.1393, 0.8152, 0.1328, 0.8152, 0.1328, 0.9991, 0.1393, 0.9991, 0.3662, 0.8766, 0.3597, 0.8766, 0.3597, 0.9045, 0.3662, 0.9045, 0.1523, 0.8152, 0.1458, 0.8152, 0.1458, 0.9991, 0.1523, 0.9991, 0.2208, 0.8763, 0.2144, 0.8763, 0.2144, 0.9042, 0.2208, 0.9042, 0.8449, 0.4154, 0.817, 0.4154, 0.817, 0.5994, 0.8449, 0.5994, 0.2376, 0.8152, 0.2654, 0.8152, 0.2654, 0.6312, 0.2376, 0.6312, 0.1264, 0.8152, 0.1199, 0.8152, 0.1199, 0.9991, 0.1264, 0.9991, 0.3506, 0.9045, 0.3571, 0.9045, 0.3571, 0.8766, 0.3506, 0.8766, 0.1264, 0.9991, 0.1328, 0.9991, 0.1328, 0.8152, 0.1264, 0.8152, 0.3727, 0.8766, 0.3662, 0.8766, 0.3662, 0.9045, 0.3727, 0.9045, 0.5908, 0.9015, 0.6186, 0.9015, 0.6186, 0.7175, 0.5908, 0.7175, 0.8727, 0.7833, 0.9006, 0.7833, 0.9006, 0.5994, 0.8727, 0.5994, 0.09654, 0.8152, 0.09007, 0.8152, 0.09007, 0.9991, 0.09654, 0.9991, 0.4321, 0.8731, 0.4257, 0.8731, 0.4257, 0.9009, 0.4321, 0.9009, 0.07711, 0.9991, 0.08359, 0.9991, 0.08359, 0.8152, 0.07711, 0.8152, 0.2522, 0.873, 0.2457, 0.873, 0.2457, 0.9009, 0.2522, 0.9009, 0.3784, 0.6312, 0.3506, 0.6312, 0.3506, 0.8152, 0.3784, 0.8152, 0.08359, 0.8152, 0.1115, 0.8152, 0.1115, 0.6312, 0.08359, 0.6312, 0.2045, 0.8152, 0.1981, 0.8152, 0.1981, 0.9991, 0.2045, 0.9991, 0.9062, 0.184, 0.8998, 0.184, 0.8998, 0.2118, 0.9062, 0.2118, 0.1981, 0.8152, 0.1916, 0.8152, 0.1916, 0.9991, 0.1981, 0.9991, 0.9071, 0.834, 0.9006, 0.834, 0.9006, 0.8619, 0.9071, 0.8619, 0.7334, 0.7833, 0.7613, 0.7833, 0.7613, 0.5994, 0.7334, 0.5994, 0.7613, 0.5994, 0.7891, 0.5994, 0.7891, 0.4154, 0.7613, 0.4154, 0.9888, 0.184, 0.9952, 0.184, 0.9952, 0.0, 0.9888, 0.0, 0.4182, 0.8715, 0.4117, 0.8715, 0.4117, 0.8994, 0.4182, 0.8994, 0.9906, 0.4154, 0.997, 0.4154, 0.997, 0.2315, 0.9906, 0.2315, 0.8868, 0.184, 0.8803, 0.184, 0.8803, 0.2118, 0.8868, 0.2118, 0.8727, 0.4154, 0.9006, 0.4154, 0.9006, 0.2315, 0.8727, 0.2315, 0.8449, 0.4154, 0.8727, 0.4154, 0.8727, 0.2315, 0.8449, 0.2315, 0.09007, 0.8152, 0.08359, 0.8152, 0.08359, 0.9991, 0.09007, 0.9991, 0.2855, 0.873, 0.279, 0.873, 0.279, 0.9009, 0.2855, 0.9009, 0.06868, 0.8152, 0.0622, 0.8152, 0.0622, 0.9991, 0.06868, 0.9991, 0.2441, 0.873, 0.2376, 0.873, 0.2376, 0.9009, 0.2441, 0.9009, 1.49e-08, 0.8152, 0.02786, 0.8152, 0.02786, 0.6312, 0.0, 0.6312, 0.2322, 0.6312, 0.2043, 0.6312, 0.2043, 0.8152, 0.2322, 0.8152, 0.07516, 0.8152, 0.06868, 0.8152, 0.06868, 0.9991, 0.07516, 0.9991, 0.4386, 0.8731, 0.4321, 0.8731, 0.4321, 0.9009, 0.4386, 0.9009, 0.09654, 0.9991, 0.103, 0.9991, 0.103, 0.8152, 0.09654, 0.8152, 0.4192, 0.9009, 0.4257, 0.9009, 0.4257, 0.8731, 0.4192, 0.8731, 0.3839, 0.8715, 0.4117, 0.8715, 0.4117, 0.6876, 0.3839, 0.6876, 0.8449, 0.2315, 0.817, 0.2315, 0.817, 0.4154, 0.8449, 0.4154, 0.997, 0.4154, 0.9906, 0.4154, 0.9906, 0.5994, 0.997, 0.5994, 0.4117, 0.8715, 0.4052, 0.8715, 0.4052, 0.8994, 0.4117, 0.8994, 0.01295, 0.9992, 0.01943, 0.9992, 0.01943, 0.8152, 0.01295, 0.8152, 0.3903, 0.8715, 0.3839, 0.8715, 0.3839, 0.8994, 0.3903, 0.8994, 0.9284, 0.2315, 0.9006, 0.2315, 0.9006, 0.4154, 0.9284, 0.4154, 0.4192, 0.8731, 0.4471, 0.8731, 0.4471, 0.6891, 0.4192, 0.6891, 0.9906, 0.4154, 0.9841, 0.4154, 0.9841, 0.5994, 0.9906, 0.5994, 0.8803, 0.184, 0.8738, 0.184, 0.8738, 0.2118, 0.8803, 0.2118, 0.9841, 0.4154, 0.9906, 0.4154, 0.9906, 0.2315, 0.9841, 0.2315, 0.3028, 0.8539, 0.2963, 0.8539, 0.2963, 0.8818, 0.3028, 0.8818, 0.7778, 0.184, 0.8056, 0.184, 0.8056, 7.451e-09, 0.7778, 0.0, 0.722, 0.184, 0.7499, 0.184, 0.7499, 0.0, 0.722, 1.49e-08, 0.1199, 0.8152, 0.1134, 0.8152, 0.1134, 0.9991, 0.1199, 0.9991, 0.3197, 0.8766, 0.3133, 0.8766, 0.3133, 0.9045, 0.3197, 0.9045, 0.1607, 0.9991, 0.1672, 0.9991, 0.1672, 0.8152, 0.1607, 0.8152, 0.3262, 0.8766, 0.3197, 0.8766, 0.3197, 0.9045, 0.3262, 0.9045, 0.7778, 0.0, 0.7499, 0.0, 0.7499, 0.184, 0.7778, 0.184, 0.7613, 0.7833, 0.7891, 0.7833, 0.7891, 0.5994, 0.7613, 0.5994, 0.4478, 0.6216, 0.4542, 0.6216, 0.4542, 0.4377, 0.4478, 0.4377, 0.6777, 0.6947, 0.6842, 0.6947, 0.6842, 0.6668, 0.6777, 0.6668, 0.6777, 0.6668, 0.6842, 0.6668, 0.6842, 0.4829, 0.6777, 0.4829, 0.8674, 0.2118, 0.8738, 0.2118, 0.8738, 0.184, 0.8674, 0.184, 0.8335, 0.184, 0.8614, 0.184, 0.8614, 0.0, 0.8335, 0.0, 0.8449, 0.5994, 0.817, 0.5994, 0.817, 0.7833, 0.8449, 0.7833, 0.9871, 0.9896, 0.9936, 0.9896, 0.9936, 0.8056, 0.9871, 0.8056, 0.2624, 0.8818, 0.2689, 0.8818, 0.2689, 0.854, 0.2624, 0.854, 0.9886, 0.7833, 0.995, 0.7833, 0.995, 0.5994, 0.9886, 0.5994, 0.2376, 0.854, 0.2311, 0.854, 0.2311, 0.8818, 0.2376, 0.8818, 0.7334, 0.4154, 0.7613, 0.4154, 0.7613, 0.2315, 0.7334, 0.2315, 0.7334, 0.5994, 0.7613, 0.5994, 0.7613, 0.4154, 0.7334, 0.4154, 0.4737, 0.9839, 0.4802, 0.9839, 0.4802, 0.7999, 0.4737, 0.7999, 0.3662, 0.8766, 0.3727, 0.8766, 0.3727, 0.8487, 0.3662, 0.8487, 0.4672, 0.9839, 0.4737, 0.9839, 0.4737, 0.7999, 0.4672, 0.7999, 0.3662, 0.8487, 0.3597, 0.8487, 0.3597, 0.8766, 0.3662, 0.8766, 0.817, 0.5994, 0.7891, 0.5994, 0.7891, 0.7833, 0.817, 0.7833, 0.9171, 2.98e-08, 0.8892, 0.0, 0.8892, 0.184, 0.9171, 0.184, 0.04925, 0.9991, 0.05573, 0.9991, 0.05573, 0.8152, 0.04925, 0.8152, 0.2556, 0.9009, 0.262, 0.9009, 0.262, 0.873, 0.2556, 0.873, 0.04082, 0.9991, 0.04729, 0.9991, 0.04729, 0.8152, 0.04082, 0.8152, 0.2062, 0.9009, 0.2127, 0.9009, 0.2127, 0.873, 0.2062, 0.873, 0.9006, 0.4154, 0.8727, 0.4154, 0.8727, 0.5994, 0.9006, 0.5994, 0.8449, 0.7833, 0.8727, 0.7833, 0.8727, 0.5994, 0.8449, 0.5994, 0.4478, 0.9896, 0.4542, 0.9896, 0.4542, 0.8056, 0.4478, 0.8056, 0.3041, 0.8766, 0.3106, 0.8766, 0.3106, 0.8487, 0.3041, 0.8487, 0.9807, 0.9896, 0.9871, 0.9896, 0.9871, 0.8056, 0.9807, 0.8056, 0.3754, 0.8818, 0.3819, 0.8818, 0.3819, 0.8539, 0.3754, 0.8539, 0.2709, 0.8152, 0.2987, 0.8152, 0.2987, 0.6312, 0.2709, 0.6312, 0.7122, 0.7007, 0.6843, 0.7007, 0.6843, 0.8846, 0.7122, 0.8846, 0.02139, 0.9991, 0.02786, 0.9991, 0.02786, 0.8152, 0.02139, 0.8152, 0.3988, 0.8994, 0.4052, 0.8994, 0.4052, 0.8715, 0.3988, 0.8715, 0.02786, 0.9991, 0.03434, 0.9991, 0.03434, 0.8152, 0.02786, 0.8152, 0.229, 0.873, 0.2225, 0.873, 0.2225, 0.9009, 0.229, 0.9009, 0.817, 0.2315, 0.7891, 0.2315, 0.7891, 0.4154, 0.817, 0.4154, 0.332, 0.6312, 0.3041, 0.6312, 0.3041, 0.8152, 0.332, 0.8152, 0.1767, 0.9991, 0.1832, 0.9991, 0.1832, 0.8152, 0.1767, 0.8152, 0.2963, 0.9096, 0.3028, 0.9096, 0.3028, 0.8818, 0.2963, 0.8818, 0.1916, 0.8152, 0.1851, 0.8152, 0.1851, 0.9991, 0.1916, 0.9991, 0.9006, 0.8897, 0.9071, 0.8897, 0.9071, 0.8619, 0.9006, 0.8619, 0.6286, 0.8867, 0.6565, 0.8867, 0.6565, 0.7027, 0.6286, 0.7027, 0.817, 0.4154, 0.7891, 0.4154, 0.7891, 0.5994, 0.817, 0.5994, 0.105, 0.9991, 0.1115, 0.9991, 0.1115, 0.8152, 0.105, 0.8152, 0.4386, 0.9009, 0.4451, 0.9009, 0.4451, 0.8731, 0.4386, 0.8731, 0.1458, 0.8152, 0.1393, 0.8152, 0.1393, 0.9991, 0.1458, 0.9991, 0.2709, 0.9042, 0.2773, 0.9042, 0.2773, 0.8763, 0.2709, 0.8763, 0.1672, 0.6312, 0.1393, 0.6312, 0.1393, 0.8152, 0.1672, 0.8152, 0.08359, 0.6312, 0.05573, 0.6312, 0.05573, 0.8152, 0.08359, 0.8152, 0.0622, 0.8152, 0.05573, 0.8152, 0.05573, 0.9991, 0.0622, 0.9991, 0.3923, 0.8994, 0.3988, 0.8994, 0.3988, 0.8715, 0.3923, 0.8715, 0.03434, 0.9991, 0.04082, 0.9991, 0.04082, 0.8152, 0.03434, 0.8152, 0.8933, 0.2118, 0.8998, 0.2118, 0.8998, 0.184, 0.8933, 0.184, 0.4893, 0.9015, 0.5172, 0.9015, 0.5172, 0.7175, 0.4893, 0.7175, 0.5172, 0.9015, 0.545, 0.9015, 0.545, 0.7175, 0.5172, 0.7175, 0.4478, 0.8056, 0.4542, 0.8056, 0.4542, 0.6216, 0.4478, 0.6216, 0.2709, 0.8763, 0.2773, 0.8763, 0.2773, 0.8485, 0.2709, 0.8485, 0.4886, 0.616, 0.4821, 0.616, 0.4821, 0.7999, 0.4886, 0.7999, 0.3133, 0.8766, 0.3197, 0.8766, 0.3197, 0.8487, 0.3133, 0.8487, 0.8892, 7.451e-09, 0.8614, 0.0, 0.8614, 0.184, 0.8892, 0.184, 0.8727, 0.4154, 0.8449, 0.4154, 0.8449, 0.5994, 0.8727, 0.5994, 0.4607, 0.9839, 0.4672, 0.9839, 0.4672, 0.7999, 0.4607, 0.7999, 0.3571, 0.8487, 0.3506, 0.8487, 0.3506, 0.8766, 0.3571, 0.8766, 0.4607, 0.7999, 0.4542, 0.7999, 0.4542, 0.9839, 0.4607, 0.9839, 0.2872, 0.8766, 0.2936, 0.8766, 0.2936, 0.8487, 0.2872, 0.8487, 0.8056, 0.184, 0.8335, 0.184, 0.8335, 0.0, 0.8056, 0.0, 0.1702, 0.8152, 0.1981, 0.8152, 0.1981, 0.6312, 0.1702, 0.6312, 0.1607, 0.8152, 0.1542, 0.8152, 0.1542, 0.9991, 0.1607, 0.9991, 0.3041, 0.9045, 0.3106, 0.9045, 0.3106, 0.8766, 0.3041, 0.8766, 0.1702, 0.9991, 0.1767, 0.9991, 0.1767, 0.8152, 0.1702, 0.8152, 0.2872, 0.9045, 0.2936, 0.9045, 0.2936, 0.8766, 0.2872, 0.8766, 0.1115, 0.8152, 0.1393, 0.8152, 0.1393, 0.6312, 0.1115, 0.6312, 0.4542, 0.7999, 0.4821, 0.7999, 0.4821, 0.616, 0.4542, 0.616, 0.9573, 0.5994, 0.9495, 0.5994, 0.9495, 0.8209, 0.9573, 0.8209, 0.3041, 0.8487, 0.3119, 0.8487, 0.3119, 0.8152, 0.3041, 0.8152, 0.9497, 0.2215, 0.9575, 0.2215, 0.9575, 3.725e-09, 0.9497, 0.0, 0.295, 0.8152, 0.2872, 0.8152, 0.2872, 0.8487, 0.295, 0.8487, 0.3506, 0.453, 0.3841, 0.453, 0.3841, 0.2315, 0.3506, 0.2315, 0.3856, 0.453, 0.4192, 0.453, 0.4192, 0.2315, 0.3856, 0.2315, 0.9653, 1.118e-08, 0.9575, 0.0, 0.9575, 0.2215, 0.9653, 0.2215, 0.332, 0.8152, 0.3242, 0.8152, 0.3242, 0.8487, 0.332, 0.8487, 0.9651, 0.8209, 0.9729, 0.8209, 0.9729, 0.5994, 0.9651, 0.5994, 0.3662, 0.8152, 0.3584, 0.8152, 0.3584, 0.8487, 0.3662, 0.8487, 0.2379, 0.2315, 0.2043, 0.2315, 0.2043, 0.453, 0.2379, 0.453, 0.0, 0.453, 0.03355, 0.453, 0.03355, 0.2315, 0.0, 0.2315, 0.7171, 0.6712, 0.7124, 0.6712, 0.7124, 0.8602, 0.7171, 0.8602, 0.3422, 0.5379, 0.3374, 0.5379, 0.3374, 0.5591, 0.3422, 0.5591, 0.9984, 0.8056, 0.9936, 0.8056, 0.9936, 0.9947, 0.9984, 0.9947, 0.3422, 0.5167, 0.3374, 0.5167, 0.3374, 0.5379, 0.3422, 0.5379, 0.6007, 0.2318, 0.5729, 0.2315, 0.5729, 0.4825, 0.6007, 0.4829, 0.6843, 0.2315, 0.6565, 0.2318, 0.6565, 0.4829, 0.6843, 0.4825, 1.0, 3.517e-06, 0.9952, 0.0, 0.9952, 0.189, 1.0, 0.189, 0.3422, 0.5591, 0.3374, 0.5591, 0.3374, 0.5803, 0.3422, 0.5803, 0.995, 0.7884, 0.9998, 0.7884, 0.9998, 0.5994, 0.995, 0.5994, 0.3374, 0.6015, 0.3422, 0.6015, 0.3422, 0.5803, 0.3374, 0.5803, 0.545, 0.4825, 0.5729, 0.4829, 0.5729, 0.2318, 0.545, 0.2315, 0.6007, 0.4829, 0.6286, 0.4825, 0.6286, 0.2315, 0.6007, 0.2318, 0.3784, 0.8204, 0.3832, 0.8204, 0.3832, 0.6312, 0.3784, 0.6312, 0.3374, 0.4954, 0.3422, 0.4954, 0.3422, 0.4742, 0.3374, 0.4742, 0.2994, 0.8204, 0.3041, 0.8204, 0.3041, 0.6312, 0.2994, 0.6312, 0.3374, 0.5167, 0.3422, 0.5167, 0.3422, 0.4954, 0.3374, 0.4954, 0.447, 0.4381, 0.4192, 0.4377, 0.4192, 0.6887, 0.447, 0.6891, 0.6286, 0.4829, 0.6565, 0.4825, 0.6565, 0.2315, 0.6286, 0.2318, 0.2654, 0.8204, 0.2702, 0.8204, 0.2702, 0.6312, 0.2654, 0.6312, 0.3422, 0.453, 0.3374, 0.453, 0.3374, 0.4742, 0.3422, 0.4742, 0.2328, 0.8204, 0.2376, 0.8204, 0.2376, 0.6312, 0.2328, 0.6312, 0.4906, 0.2062, 0.4859, 0.2062, 0.4859, 0.2275, 0.4906, 0.2275, 0.5172, 0.2318, 0.4893, 0.2315, 0.4893, 0.4825, 0.5172, 0.4829, 0.5172, 0.4829, 0.545, 0.4825, 0.545, 0.2315, 0.5172, 0.2318, 0.5081, 0.1783, 0.5081, 0.2212, 0.5108, 0.2212, 0.5108, 0.1783, 0.5028, 0.2212, 0.5028, 0.1783, 0.5001, 0.1783, 0.5001, 0.2212, 0.5174, 0.2212, 0.5174, 0.1783, 0.5147, 0.1783, 0.5147, 0.2212, 0.5001, 0.2212, 0.5001, 0.1783, 0.4981, 0.1783, 0.4981, 0.2212, 0.5108, 0.1783, 0.5108, 0.2212, 0.5128, 0.2212, 0.5128, 0.1783, 0.542, 0.2212, 0.542, 0.1783, 0.5393, 0.1783, 0.5393, 0.2212, 0.5274, 0.2212, 0.5274, 0.1783, 0.5247, 0.1783, 0.5247, 0.2212, 0.5393, 0.2212, 0.5393, 0.1783, 0.5367, 0.1783, 0.5367, 0.2212, 0.542, 0.1783, 0.542, 0.2212, 0.5447, 0.2212, 0.5447, 0.1783, 0.5367, 0.2212, 0.5367, 0.1783, 0.5347, 0.1783, 0.5347, 0.2212, 0.5247, 0.2212, 0.5247, 0.1783, 0.522, 0.1783, 0.522, 0.2212, 0.4908, 0.1783, 0.4908, 0.2212, 0.4935, 0.2212, 0.4935, 0.1783, 0.5447, 0.1783, 0.5447, 0.2212, 0.5474, 0.2212, 0.5474, 0.1783, 0.4935, 0.1783, 0.4935, 0.2212, 0.4962, 0.2212, 0.4962, 0.1783, 0.522, 0.2212, 0.522, 0.1783, 0.5201, 0.1783, 0.5201, 0.2212, 0.4962, 0.1783, 0.4962, 0.2212, 0.4981, 0.2212, 0.4981, 0.1783, 0.5474, 0.1783, 0.5474, 0.2212, 0.5493, 0.2212, 0.5493, 0.1783, 0.5274, 0.1783, 0.5274, 0.2212, 0.5301, 0.2212, 0.5301, 0.1783, 0.5054, 0.1783, 0.5054, 0.2212, 0.5081, 0.2212, 0.5081, 0.1783, 0.5301, 0.1783, 0.5301, 0.2212, 0.5327, 0.2212, 0.5327, 0.1783, 0.6277, 0.2198, 0.6253, 0.2212, 0.6239, 0.2236, 0.6239, 0.2264, 0.6253, 0.2288, 0.6277, 0.2302, 0.6305, 0.2302, 0.6329, 0.2288, 0.6342, 0.2264, 0.6342, 0.2236, 0.6329, 0.2212, 0.6305, 0.2198, 0.5201, 0.2212, 0.5201, 0.1783, 0.5174, 0.1783, 0.5174, 0.2212, 0.5327, 0.1783, 0.5327, 0.2212, 0.5347, 0.2212, 0.5347, 0.1783, 0.5147, 0.2212, 0.5147, 0.1783, 0.5128, 0.1783, 0.5128, 0.2212, 0.5054, 0.2212, 0.5054, 0.1783, 0.5028, 0.1783, 0.5028, 0.2212, 0.6549, 0.2236, 0.6535, 0.2212, 0.6511, 0.2198, 0.6484, 0.2198, 0.646, 0.2212, 0.6446, 0.2236, 0.6446, 0.2264, 0.646, 0.2288, 0.6484, 0.2302, 0.6511, 0.2302, 0.6535, 0.2288, 0.6549, 0.2264, 0.6653, 0.2264, 0.6653, 0.2236, 0.6639, 0.2212, 0.6615, 0.2198, 0.6587, 0.2198, 0.6563, 0.2212, 0.6549, 0.2236, 0.6549, 0.2264, 0.6563, 0.2288, 0.6587, 0.2302, 0.6615, 0.2302, 0.6639, 0.2288, 0.6446, 0.2264, 0.6446, 0.2236, 0.6432, 0.2212, 0.6408, 0.2198, 0.638, 0.2198, 0.6356, 0.2212, 0.6342, 0.2236, 0.6342, 0.2264, 0.6356, 0.2288, 0.638, 0.2302, 0.6408, 0.2302, 0.6432, 0.2288])
me_cube_001.use_remesh_preserve_volume = False
me_cube_001.use_remesh_preserve_attributes = False
me_cube_001.use_mirror_vertex_groups = False
me_cube_001.update()
arm_armature = bpy.data.armatures.new('Armature')  # bones are not reproduced

# ---- objects
ob_crate_mesh = bpy.data.objects.new('Crate_Mesh', me_cube_001)
ob_crate_arma = bpy.data.objects.new('Crate_Arma', arm_armature)

# ---- transforms, parenting, visibility, modifiers, constraints
ob_crate_mesh.parent = ob_crate_arma
ob_crate_mesh.location = (0.0, 0.0, 0.0)
ob_crate_mesh.lineart.crease_threshold = 0.0
_vg = ob_crate_mesh.vertex_groups.new(name='Body')
_vg.add([0, 1, 2, 3, 4, 5, 6, 7, 16, 17, 18, 19, 20, 21, 22, 23, 32, 33, 34, 35, 36, 37, 38, 39, 48, 49, 50, 51, 52, 53, 54, 55, 64, 65, 66, 67, 68, 69, 70, 71, 72, 73, 74, 75, 76, 77, 78, 79, 80, 81, 82, 83, 84, 85, 86, 87, 88, 89, 90, 91, 92, 93, 94, 95, 96, 97, 98, 99, 100, 101, 102, 103, 104, 105, 106, 107, 108, 109, 110, 111, 112, 113, 114, 115, 116, 117, 118, 119, 120, 121, 122, 123, 124, 125, 126, 127, 160, 161, 162, 163, 164, 165, 166, 167, 168, 169, 170, 171, 172, 173, 174, 175, 176, 177, 178, 179, 180, 181, 182, 183, 184, 185, 186, 187, 188, 189, 190, 191, 192, 193, 194, 195, 196, 197, 198, 199, 200, 201, 202, 203, 204, 205, 206, 207, 208, 209, 210, 211, 212, 213, 214, 215, 216, 217, 218, 219, 220, 221, 222, 223, 224, 225, 226, 227, 228, 229, 230, 231, 232, 233, 234, 235, 236, 237, 238, 239, 240, 241, 242, 243, 244, 245, 246, 247, 248, 249, 250, 251, 252, 253, 254, 255, 256, 257, 258, 259, 260, 261, 262, 263, 264, 265, 266, 267, 268, 269, 270, 271, 272, 273, 274, 275, 276, 277, 278, 279, 280, 281, 282, 283, 284, 285, 286, 287, 288, 289, 290, 291, 292, 293, 294, 295, 296, 297, 298, 299, 300, 301, 302, 303, 304, 305, 306, 307, 308, 309, 310, 311, 312, 313, 314, 315, 316, 317, 318, 319, 320, 321, 322, 323, 324, 325, 326, 327, 328, 329, 330, 331, 332, 333, 334, 335, 336, 337, 338, 339, 340, 341, 342, 343, 344, 345, 346, 347, 348, 349, 350, 351, 352, 353, 354, 355, 356, 357, 358, 359, 360, 361, 362, 363, 364, 365, 366, 367, 368, 369, 370, 371, 372, 373, 374, 375, 376, 377, 378, 379, 380, 381, 382, 383, 384, 385, 386, 387, 388, 389, 390, 391, 392, 393, 394, 395, 396, 397, 398, 399, 400, 401, 402, 403, 404, 405, 406, 407, 408, 409, 410, 411, 412, 413, 414, 415, 416, 417, 418, 419, 420, 421, 422, 423, 424, 425, 426, 427, 428, 429, 430, 431, 432, 433, 434, 435, 436, 437, 438, 439, 440, 441, 442, 443, 444, 445, 446, 447, 448, 449, 450, 451, 452, 453, 454, 455, 456, 457, 458, 459, 460, 461, 462, 463], 1.0, 'REPLACE')
_vg = ob_crate_mesh.vertex_groups.new(name='Lid')
_vg.add([8, 9, 10, 11, 12, 13, 14, 15, 24, 25, 26, 27, 28, 29, 30, 31, 40, 41, 42, 43, 44, 45, 46, 47, 56, 57, 58, 59, 60, 61, 62, 63, 128, 129, 130, 131, 132, 133, 134, 135, 136, 137, 138, 139, 140, 141, 142, 143, 144, 145, 146, 147, 148, 149, 150, 151, 152, 153, 154, 155, 156, 157, 158, 159, 464, 465, 466, 467, 468, 469, 470, 471, 472, 473, 474, 475, 476, 477, 478, 479, 480, 481, 482, 483, 484, 485, 486, 487, 488, 489, 490, 491, 492, 493, 494, 495, 496, 497, 498, 499, 500, 501, 502, 503, 504, 505, 506, 507, 508, 509, 510, 511], 1.0, 'REPLACE')
_m = ob_crate_mesh.modifiers.new('Armature', 'ARMATURE')
_m.object = ob_crate_arma
ob_crate_arma.location = (0.0, 0.0, 0.0)
ob_crate_arma.lineart.crease_threshold = 0.0

# ---- collection membership
col_scalecheckers.objects.link(ob_crate_mesh)
col_scalecheckers.objects.link(ob_crate_arma)

# ---- scene / render settings (as saved in the file)
scene.frame_start = 1; scene.frame_end = 250; scene.frame_set(0)
scene.render.engine = 'BLENDER_EEVEE_NEXT'
scene.cycles.use_denoising = False
scene.cycles.samples = 128
scene.cycles.sampling_pattern = 'TABULATED_SOBOL'
scene.cycles.use_adaptive_sampling = False
scene.cycles.use_light_tree = False
scene.view_settings.view_transform = 'Filmic'
bpy.context.view_layer.update()

# ---- added for rendering (the .blend has no active camera and no usable light): camera, sun
cam_auto = bpy.data.cameras.new('AutoCamera')
cam_auto.lens = 50.0
cam_auto.sensor_width = 36.0
cam_auto.clip_end = 1000.0
ob_auto_camera = bpy.data.objects.new('AutoCamera', cam_auto)
scene.collection.objects.link(ob_auto_camera)
ob_auto_camera.location = (1.91137, -2.17084, 2.19967)
ob_auto_camera.rotation_euler = (1.09748, -7.21219e-08, 0.694738)
scene.camera = ob_auto_camera
light_auto_sun = bpy.data.lights.new('AutoSun', 'SUN')
light_auto_sun.energy = 3.0
light_auto_sun.angle = 0.0523599
ob_auto_sun = bpy.data.objects.new('AutoSun', light_auto_sun)
scene.collection.objects.link(ob_auto_sun)
ob_auto_sun.rotation_euler = (0.872665, 0.174533, 0.523599)
bpy.context.view_layer.update()
